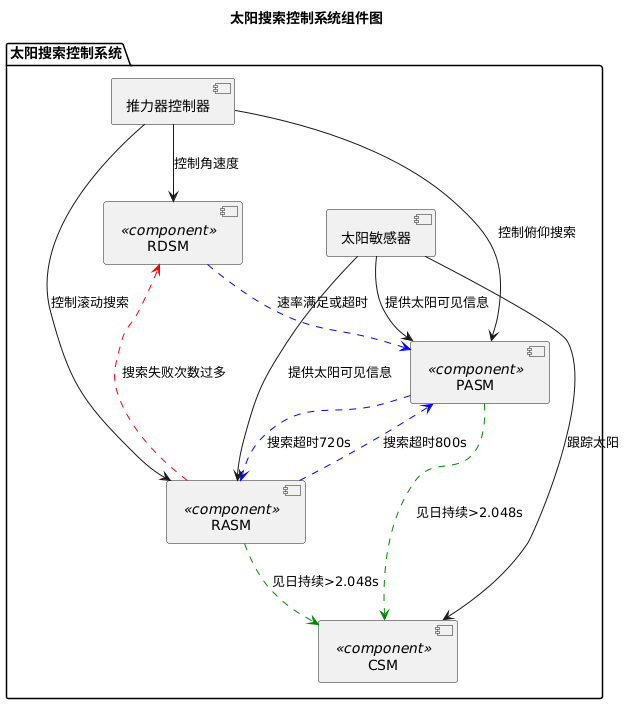

The diagram above was rendered by PlantUML. Its source (embedded in the PNG):
@startuml
title 太阳搜索控制系统组件图

package "太阳搜索控制系统" {
  
  [RDSM] as RDSM <<component>>
  [PASM] as PASM <<component>>
  [RASM] as RASM <<component>>
  [CSM]  as CSM  <<component>>

  RDSM -[#0000FF,dashed]-> PASM : 速率满足或超时
  PASM -[#0000FF,dashed]-> RASM : 搜索超时720s
  RASM -[#0000FF,dashed]-> PASM : 搜索超时800s
  PASM -[#008800,dashed]-> CSM : 见日持续>2.048s
  RASM -[#008800,dashed]-> CSM : 见日持续>2.048s
  RASM -[#FF0000,dashed]-> RDSM : 搜索失败次数过多

  [推力器控制器] --> RDSM : 控制角速度
  [推力器控制器] --> PASM : 控制俯仰搜索
  [推力器控制器] --> RASM : 控制滚动搜索
  [太阳敏感器] --> PASM : 提供太阳可见信息
  [太阳敏感器] --> RASM : 提供太阳可见信息
  [太阳敏感器] --> CSM  : 跟踪太阳

}
@enduml